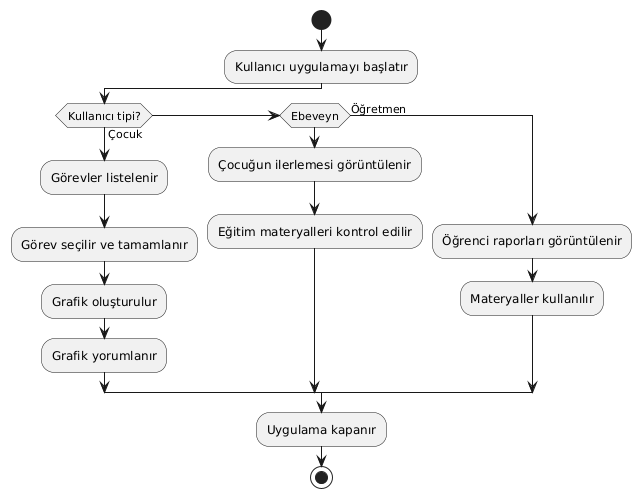

The diagram above was rendered by PlantUML. Its source (embedded in the PNG):
@startuml
start
:Kullanıcı uygulamayı başlatır;
if (Kullanıcı tipi?) then (Çocuk)
  :Görevler listelenir;
  :Görev seçilir ve tamamlanır;
  :Grafik oluşturulur;
  :Grafik yorumlanır;
else if (Ebeveyn)
  :Çocuğun ilerlemesi görüntülenir;
  :Eğitim materyalleri kontrol edilir;
else (Öğretmen)
  :Öğrenci raporları görüntülenir;
  :Materyaller kullanılır;
endif
:Uygulama kapanır;
stop
@enduml